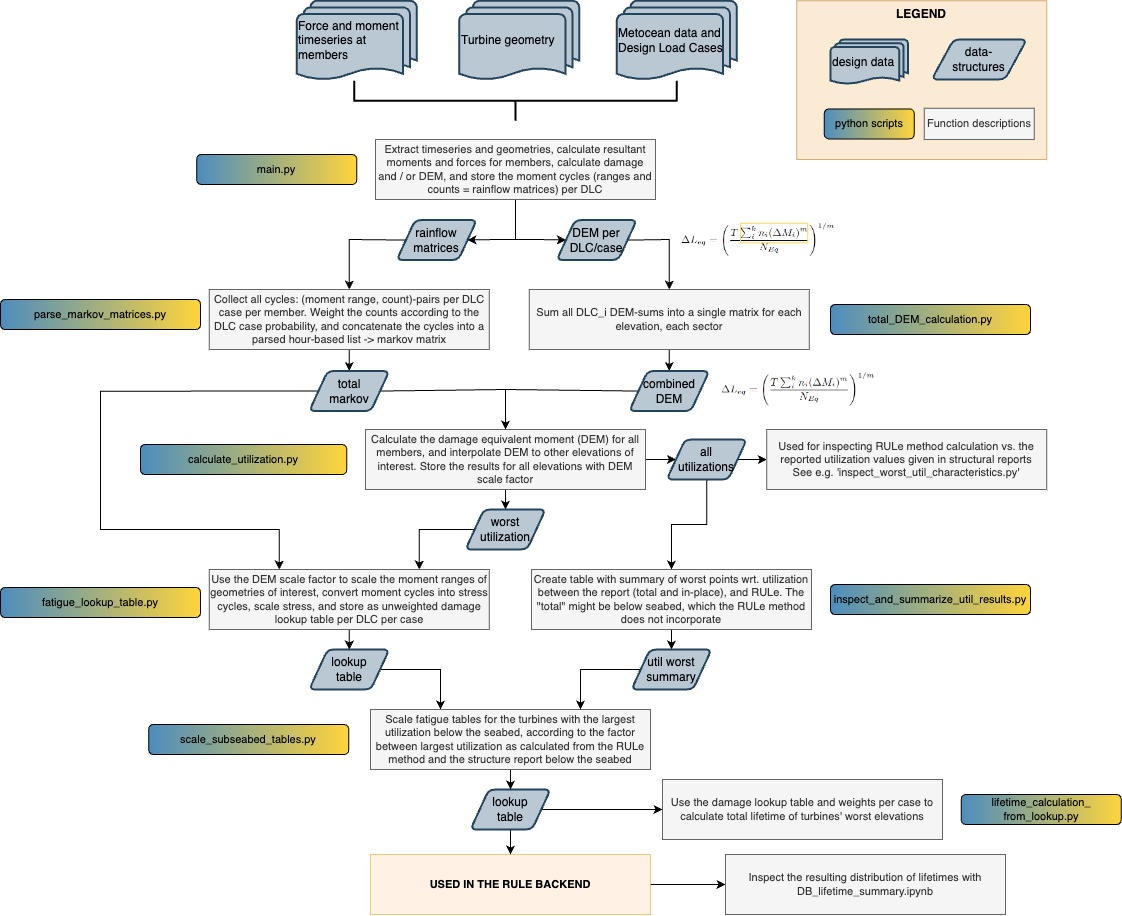

The diagram above was exported from draw.io. Its source (the exported page's mxGraphModel, read from the mxfile embedded in the PNG):
<mxGraphModel dx="4715" dy="2931" grid="1" gridSize="10" guides="1" tooltips="1" connect="1" arrows="1" fold="1" page="1" pageScale="1" pageWidth="1169" pageHeight="827" math="0" shadow="0">
  <root>
    <mxCell id="0" />
    <mxCell id="1" parent="0" />
    <mxCell id="2" value="&lt;b&gt;LEGEND&lt;/b&gt;" style="rounded=0;whiteSpace=wrap;html=1;horizontal=1;verticalAlign=top;fillColor=#fad7ac;strokeColor=#b46504;opacity=50;" vertex="1" parent="1">
      <mxGeometry x="-373.75" y="-1628.75" width="250" height="158.75" as="geometry" />
    </mxCell>
    <mxCell id="3" style="edgeStyle=orthogonalEdgeStyle;rounded=0;orthogonalLoop=1;jettySize=auto;html=1;exitX=0;exitY=0.5;exitDx=0;exitDy=0;entryX=0.5;entryY=0;entryDx=0;entryDy=0;" edge="1" source="4" target="18" parent="1">
      <mxGeometry relative="1" as="geometry">
        <Array as="points">
          <mxPoint x="-771.75" y="-1389" />
          <mxPoint x="-820.75" y="-1390" />
        </Array>
      </mxGeometry>
    </mxCell>
    <mxCell id="4" value="rainflow matrices" style="shape=parallelogram;html=1;strokeWidth=2;perimeter=parallelogramPerimeter;whiteSpace=wrap;rounded=1;arcSize=12;size=0.23;fillColor=#bac8d3;strokeColor=#23445d;" vertex="1" parent="1">
      <mxGeometry x="-773.75" y="-1409.5" width="80" height="40" as="geometry" />
    </mxCell>
    <mxCell id="5" value="Force and moment timeseries at members" style="strokeWidth=2;html=1;shape=mxgraph.flowchart.multi-document;whiteSpace=wrap;align=left;fillColor=#bac8d3;strokeColor=#23445d;" vertex="1" parent="1">
      <mxGeometry x="-873.75" y="-1628.75" width="120" height="80" as="geometry" />
    </mxCell>
    <mxCell id="6" value="Turbine geometry" style="strokeWidth=2;html=1;shape=mxgraph.flowchart.multi-document;whiteSpace=wrap;align=left;fillColor=#bac8d3;strokeColor=#23445d;" vertex="1" parent="1">
      <mxGeometry x="-711.25" y="-1628.75" width="120" height="80" as="geometry" />
    </mxCell>
    <mxCell id="7" value="" style="strokeWidth=2;html=1;shape=mxgraph.flowchart.annotation_2;align=left;labelPosition=right;pointerEvents=1;rotation=-90;" vertex="1" parent="1">
      <mxGeometry x="-675" y="-1690" width="40" height="322.5" as="geometry" />
    </mxCell>
    <mxCell id="8" value="Metocean data and Design Load Cases" style="strokeWidth=2;html=1;shape=mxgraph.flowchart.multi-document;whiteSpace=wrap;align=left;fillColor=#bac8d3;strokeColor=#23445d;" vertex="1" parent="1">
      <mxGeometry x="-553.75" y="-1628.75" width="120" height="80" as="geometry" />
    </mxCell>
    <mxCell id="9" style="edgeStyle=orthogonalEdgeStyle;rounded=0;orthogonalLoop=1;jettySize=auto;html=1;exitX=0.5;exitY=1;exitDx=0;exitDy=0;entryX=1;entryY=0.5;entryDx=0;entryDy=0;" edge="1" source="11" target="4" parent="1">
      <mxGeometry relative="1" as="geometry">
        <Array as="points">
          <mxPoint x="-654.75" y="-1390" />
          <mxPoint x="-672.75" y="-1390" />
        </Array>
      </mxGeometry>
    </mxCell>
    <mxCell id="10" style="edgeStyle=orthogonalEdgeStyle;rounded=0;orthogonalLoop=1;jettySize=auto;html=1;exitX=0.5;exitY=1;exitDx=0;exitDy=0;entryX=0;entryY=0.5;entryDx=0;entryDy=0;" edge="1" source="11" target="32" parent="1">
      <mxGeometry relative="1" as="geometry">
        <Array as="points">
          <mxPoint x="-654.75" y="-1390" />
          <mxPoint x="-634.75" y="-1390" />
        </Array>
      </mxGeometry>
    </mxCell>
    <mxCell id="11" value="Extract timeseries and geometries, calculate resultant moments and forces for members, calculate damage and / or DEM, and store the moment cycles (ranges and counts = rainflow matrices) per DLC" style="rounded=0;whiteSpace=wrap;html=1;fontSize=11;fillColor=#f5f5f5;strokeColor=#666666;fontColor=#333333;" vertex="1" parent="1">
      <mxGeometry x="-795" y="-1490" width="280" height="60" as="geometry" />
    </mxCell>
    <mxCell id="12" value="" style="edgeStyle=orthogonalEdgeStyle;rounded=0;orthogonalLoop=1;jettySize=auto;html=1;" edge="1" source="14" target="39" parent="1">
      <mxGeometry relative="1" as="geometry" />
    </mxCell>
    <mxCell id="13" value="" style="edgeStyle=orthogonalEdgeStyle;rounded=0;orthogonalLoop=1;jettySize=auto;html=1;" edge="1" source="14" target="42" parent="1">
      <mxGeometry relative="1" as="geometry" />
    </mxCell>
    <mxCell id="14" value="Calculate the damage equivalent moment (DEM) for all members, and interpolate DEM to other elevations of interest. Store the results for all elevations with DEM scale factor" style="rounded=0;whiteSpace=wrap;html=1;fontSize=11;fillColor=#f5f5f5;strokeColor=#666666;fontColor=#333333;" vertex="1" parent="1">
      <mxGeometry x="-805" y="-1200" width="280" height="60" as="geometry" />
    </mxCell>
    <mxCell id="15" style="edgeStyle=orthogonalEdgeStyle;rounded=0;orthogonalLoop=1;jettySize=auto;html=1;exitX=0.5;exitY=1;exitDx=0;exitDy=0;" edge="1" source="16" target="44" parent="1">
      <mxGeometry relative="1" as="geometry" />
    </mxCell>
    <mxCell id="16" value="Use the DEM scale factor to scale the moment ranges of geometries of interest, convert moment cycles into stress cycles, scale stress, and store as unweighted damage lookup table per DLC per case" style="rounded=0;whiteSpace=wrap;html=1;fontSize=11;fillColor=#f5f5f5;strokeColor=#666666;fontColor=#333333;" vertex="1" parent="1">
      <mxGeometry x="-961.25" y="-1060" width="280" height="60" as="geometry" />
    </mxCell>
    <mxCell id="17" style="edgeStyle=orthogonalEdgeStyle;rounded=0;orthogonalLoop=1;jettySize=auto;html=1;exitX=0.5;exitY=1;exitDx=0;exitDy=0;entryX=0.5;entryY=0;entryDx=0;entryDy=0;" edge="1" source="18" target="35" parent="1">
      <mxGeometry relative="1" as="geometry" />
    </mxCell>
    <mxCell id="18" value="Collect all cycles: (moment range, count)-pairs per DLC case per member. Weight the counts according to the DLC case probability, and concatenate the cycles into a parsed hour-based list -&amp;gt; markov matrix" style="rounded=0;whiteSpace=wrap;html=1;fontSize=11;fillColor=#f5f5f5;strokeColor=#666666;fontColor=#333333;" vertex="1" parent="1">
      <mxGeometry x="-961.25" y="-1340" width="280" height="60" as="geometry" />
    </mxCell>
    <mxCell id="19" value="parse_markov_matrices.py" style="rounded=1;whiteSpace=wrap;html=1;fontSize=11;fillColor=#4C8DBE;strokeColor=default;gradientColor=#FFD43B;gradientDirection=east;" vertex="1" parent="1">
      <mxGeometry x="-1170" y="-1330" width="200" height="30" as="geometry" />
    </mxCell>
    <mxCell id="20" value="main.py" style="rounded=1;whiteSpace=wrap;html=1;fontSize=11;fillColor=#4C8DBE;strokeColor=default;gradientColor=#FFD43B;gradientDirection=east;" vertex="1" parent="1">
      <mxGeometry x="-973.75" y="-1475" width="160" height="30" as="geometry" />
    </mxCell>
    <mxCell id="21" value="calculate_utilization.py&lt;br&gt;" style="rounded=1;whiteSpace=wrap;html=1;fontSize=11;fillColor=#4C8DBE;strokeColor=default;gradientColor=#FFD43B;gradientDirection=east;" vertex="1" parent="1">
      <mxGeometry x="-1030" y="-1185" width="206.25" height="30" as="geometry" />
    </mxCell>
    <mxCell id="22" style="edgeStyle=orthogonalEdgeStyle;rounded=0;orthogonalLoop=1;jettySize=auto;html=1;exitX=0.5;exitY=1;exitDx=0;exitDy=0;entryX=0.5;entryY=0;entryDx=0;entryDy=0;" edge="1" source="23" target="37" parent="1">
      <mxGeometry relative="1" as="geometry" />
    </mxCell>
    <mxCell id="23" value="Sum all DLC_i DEM-sums into a single matrix for each elevation, each sector" style="rounded=0;whiteSpace=wrap;html=1;fontSize=11;fillColor=#f5f5f5;strokeColor=#666666;fontColor=#333333;" vertex="1" parent="1">
      <mxGeometry x="-641.25" y="-1340" width="280" height="60" as="geometry" />
    </mxCell>
    <mxCell id="24" value="total_DEM_calculation.py" style="rounded=1;whiteSpace=wrap;html=1;fontSize=11;fillColor=#4C8DBE;strokeColor=default;gradientColor=#FFD43B;gradientDirection=east;" vertex="1" parent="1">
      <mxGeometry x="-340" y="-1325" width="200" height="30" as="geometry" />
    </mxCell>
    <mxCell id="25" value="fatigue_lookup_table.py" style="rounded=1;whiteSpace=wrap;html=1;fontSize=11;fillColor=#4C8DBE;strokeColor=default;gradientColor=#FFD43B;gradientDirection=east;" vertex="1" parent="1">
      <mxGeometry x="-1170" y="-1042" width="200" height="30" as="geometry" />
    </mxCell>
    <mxCell id="26" value="Use the damage lookup table and weights per case to calculate total lifetime of turbines' worst elevations" style="rounded=0;whiteSpace=wrap;html=1;fontSize=11;fillColor=#f5f5f5;strokeColor=#666666;fontColor=#333333;" vertex="1" parent="1">
      <mxGeometry x="-508" y="-850" width="280" height="60" as="geometry" />
    </mxCell>
    <mxCell id="27" value="lifetime_calculation_&lt;br&gt;from_lookup.py" style="rounded=1;whiteSpace=wrap;html=1;fontSize=11;fillColor=#4C8DBE;strokeColor=default;gradientColor=#FFD43B;gradientDirection=east;" vertex="1" parent="1">
      <mxGeometry x="-209.25" y="-835" width="160" height="30" as="geometry" />
    </mxCell>
    <mxCell id="28" value="" style="edgeStyle=orthogonalEdgeStyle;rounded=0;orthogonalLoop=1;jettySize=auto;html=1;" edge="1" source="29" target="56" parent="1">
      <mxGeometry relative="1" as="geometry" />
    </mxCell>
    <mxCell id="29" value="&lt;b&gt;USED IN THE RULE BACKEND&lt;/b&gt;" style="rounded=0;whiteSpace=wrap;html=1;fontSize=11;fillColor=#ffe6cc;strokeColor=#d79b00;opacity=50;" vertex="1" parent="1">
      <mxGeometry x="-800" y="-775" width="280" height="60" as="geometry" />
    </mxCell>
    <mxCell id="30" value="inspect_and_summarize_util_results.py" style="rounded=1;whiteSpace=wrap;html=1;fontSize=11;fillColor=#4C8DBE;strokeColor=default;gradientColor=#FFD43B;gradientDirection=east;" vertex="1" parent="1">
      <mxGeometry x="-339.9999999999999" y="-1045" width="200" height="30" as="geometry" />
    </mxCell>
    <mxCell id="31" style="edgeStyle=orthogonalEdgeStyle;rounded=0;orthogonalLoop=1;jettySize=auto;html=1;exitX=1;exitY=0.5;exitDx=0;exitDy=0;entryX=0.5;entryY=0;entryDx=0;entryDy=0;" edge="1" source="32" target="23" parent="1">
      <mxGeometry relative="1" as="geometry">
        <Array as="points">
          <mxPoint x="-534.75" y="-1390" />
          <mxPoint x="-501.75" y="-1390" />
        </Array>
      </mxGeometry>
    </mxCell>
    <mxCell id="32" value="DEM per&lt;br&gt;DLC/case" style="shape=parallelogram;html=1;strokeWidth=2;perimeter=parallelogramPerimeter;whiteSpace=wrap;rounded=1;arcSize=12;size=0.23;fillColor=#bac8d3;strokeColor=#23445d;" vertex="1" parent="1">
      <mxGeometry x="-613.75" y="-1409.5" width="80" height="40" as="geometry" />
    </mxCell>
    <mxCell id="33" style="edgeStyle=orthogonalEdgeStyle;rounded=0;orthogonalLoop=1;jettySize=auto;html=1;exitX=1;exitY=0.5;exitDx=0;exitDy=0;entryX=0.5;entryY=0;entryDx=0;entryDy=0;" edge="1" source="35" target="14" parent="1">
      <mxGeometry relative="1" as="geometry">
        <Array as="points">
          <mxPoint x="-790.75" y="-1240" />
          <mxPoint x="-664.75" y="-1240" />
        </Array>
      </mxGeometry>
    </mxCell>
    <mxCell id="34" style="edgeStyle=orthogonalEdgeStyle;rounded=0;orthogonalLoop=1;jettySize=auto;html=1;exitX=0;exitY=0.5;exitDx=0;exitDy=0;entryX=0.25;entryY=0;entryDx=0;entryDy=0;" edge="1" source="35" target="16" parent="1">
      <mxGeometry relative="1" as="geometry">
        <Array as="points">
          <mxPoint x="-1070" y="-1238" />
          <mxPoint x="-1070" y="-1100" />
          <mxPoint x="-891" y="-1100" />
        </Array>
      </mxGeometry>
    </mxCell>
    <mxCell id="35" value="total&lt;br&gt;markov" style="shape=parallelogram;html=1;strokeWidth=2;perimeter=parallelogramPerimeter;whiteSpace=wrap;rounded=1;arcSize=12;size=0.23;fillColor=#bac8d3;strokeColor=#23445d;" vertex="1" parent="1">
      <mxGeometry x="-861.25" y="-1258.44" width="80" height="40" as="geometry" />
    </mxCell>
    <mxCell id="36" style="edgeStyle=orthogonalEdgeStyle;rounded=0;orthogonalLoop=1;jettySize=auto;html=1;exitX=0;exitY=0.5;exitDx=0;exitDy=0;entryX=0.5;entryY=0;entryDx=0;entryDy=0;" edge="1" source="37" target="14" parent="1">
      <mxGeometry relative="1" as="geometry">
        <Array as="points">
          <mxPoint x="-531.75" y="-1240" />
          <mxPoint x="-664.75" y="-1240" />
        </Array>
      </mxGeometry>
    </mxCell>
    <mxCell id="37" value="combined&lt;br&gt;DEM" style="shape=parallelogram;html=1;strokeWidth=2;perimeter=parallelogramPerimeter;whiteSpace=wrap;rounded=1;arcSize=12;size=0.23;fillColor=#bac8d3;strokeColor=#23445d;" vertex="1" parent="1">
      <mxGeometry x="-541.25" y="-1258.44" width="80" height="40" as="geometry" />
    </mxCell>
    <mxCell id="38" style="edgeStyle=orthogonalEdgeStyle;rounded=0;orthogonalLoop=1;jettySize=auto;html=1;exitX=0;exitY=0.5;exitDx=0;exitDy=0;entryX=0.75;entryY=0;entryDx=0;entryDy=0;" edge="1" source="39" target="16" parent="1">
      <mxGeometry relative="1" as="geometry">
        <Array as="points">
          <mxPoint x="-751" y="-1100" />
        </Array>
      </mxGeometry>
    </mxCell>
    <mxCell id="39" value="worst&lt;br&gt;utilization" style="shape=parallelogram;html=1;strokeWidth=2;perimeter=parallelogramPerimeter;whiteSpace=wrap;rounded=1;arcSize=12;size=0.23;fillColor=#bac8d3;strokeColor=#23445d;" vertex="1" parent="1">
      <mxGeometry x="-705" y="-1120" width="80" height="40" as="geometry" />
    </mxCell>
    <mxCell id="40" style="edgeStyle=orthogonalEdgeStyle;rounded=0;orthogonalLoop=1;jettySize=auto;html=1;exitX=1;exitY=0.5;exitDx=0;exitDy=0;entryX=0;entryY=0.5;entryDx=0;entryDy=0;" edge="1" source="42" target="52" parent="1">
      <mxGeometry relative="1" as="geometry">
        <mxPoint x="-353.75" y="-1170" as="targetPoint" />
        <Array as="points" />
      </mxGeometry>
    </mxCell>
    <mxCell id="41" style="edgeStyle=orthogonalEdgeStyle;rounded=0;orthogonalLoop=1;jettySize=auto;html=1;exitX=0.5;exitY=1;exitDx=0;exitDy=0;entryX=0.5;entryY=0;entryDx=0;entryDy=0;" edge="1" source="42" target="51" parent="1">
      <mxGeometry relative="1" as="geometry" />
    </mxCell>
    <mxCell id="42" value="all&lt;br&gt;utilizations" style="shape=parallelogram;html=1;strokeWidth=2;perimeter=parallelogramPerimeter;whiteSpace=wrap;rounded=1;arcSize=12;size=0.23;fillColor=#bac8d3;strokeColor=#23445d;" vertex="1" parent="1">
      <mxGeometry x="-503.75" y="-1190" width="80" height="40" as="geometry" />
    </mxCell>
    <mxCell id="43" style="edgeStyle=orthogonalEdgeStyle;rounded=0;orthogonalLoop=1;jettySize=auto;html=1;exitX=1;exitY=0.5;exitDx=0;exitDy=0;entryX=0.25;entryY=0;entryDx=0;entryDy=0;" edge="1" source="44" target="59" parent="1">
      <mxGeometry relative="1" as="geometry">
        <Array as="points">
          <mxPoint x="-730" y="-960" />
        </Array>
      </mxGeometry>
    </mxCell>
    <mxCell id="44" value="lookup&lt;br&gt;table" style="shape=parallelogram;html=1;strokeWidth=2;perimeter=parallelogramPerimeter;whiteSpace=wrap;rounded=1;arcSize=12;size=0.23;fillColor=#bac8d3;strokeColor=#23445d;" vertex="1" parent="1">
      <mxGeometry x="-861.25" y="-980" width="80" height="40" as="geometry" />
    </mxCell>
    <mxCell id="45" value="data-&lt;br&gt;structures" style="shape=parallelogram;html=1;strokeWidth=2;perimeter=parallelogramPerimeter;whiteSpace=wrap;rounded=1;arcSize=12;size=0.23;fillColor=#bac8d3;strokeColor=#23445d;align=center;" vertex="1" parent="1">
      <mxGeometry x="-238.75" y="-1590" width="95" height="40" as="geometry" />
    </mxCell>
    <mxCell id="46" value="design data" style="strokeWidth=2;html=1;shape=mxgraph.flowchart.multi-document;whiteSpace=wrap;align=left;fillColor=#bac8d3;strokeColor=#23445d;" vertex="1" parent="1">
      <mxGeometry x="-340" y="-1590" width="77.5" height="45" as="geometry" />
    </mxCell>
    <mxCell id="47" value="python scripts" style="rounded=1;whiteSpace=wrap;html=1;fontSize=11;fillColor=#4C8DBE;strokeColor=default;gradientColor=#FFD43B;gradientDirection=east;" vertex="1" parent="1">
      <mxGeometry x="-346.25" y="-1520.62" width="90" height="30" as="geometry" />
    </mxCell>
    <mxCell id="48" value="Function descriptions" style="rounded=0;whiteSpace=wrap;html=1;fontSize=11;fillColor=#f5f5f5;strokeColor=#666666;fontColor=#333333;" vertex="1" parent="1">
      <mxGeometry x="-246.25" y="-1521.25" width="110" height="31.25" as="geometry" />
    </mxCell>
    <mxCell id="49" value="" style="edgeStyle=orthogonalEdgeStyle;rounded=0;orthogonalLoop=1;jettySize=auto;html=1;exitX=0.5;exitY=1;exitDx=0;exitDy=0;" edge="1" source="55" target="29" parent="1">
      <mxGeometry relative="1" as="geometry">
        <mxPoint x="-665" y="-795" as="sourcePoint" />
      </mxGeometry>
    </mxCell>
    <mxCell id="50" value="" style="edgeStyle=orthogonalEdgeStyle;rounded=0;orthogonalLoop=1;jettySize=auto;html=1;" edge="1" source="51" target="61" parent="1">
      <mxGeometry relative="1" as="geometry" />
    </mxCell>
    <mxCell id="51" value="Create table with summary of worst points wrt. utilization between the report (total and in-place), and RULe. The &quot;total&quot; might be below seabed, which the RULe method does not incorporate" style="rounded=0;whiteSpace=wrap;html=1;fontSize=11;fillColor=#f5f5f5;strokeColor=#666666;fontColor=#333333;" vertex="1" parent="1">
      <mxGeometry x="-639" y="-1060" width="280" height="60" as="geometry" />
    </mxCell>
    <mxCell id="52" value="Used for inspecting RULe method calculation vs. the reported utilization values given in structural reports&lt;br&gt;See e.g. 'inspect_worst_util_characteristics.py'" style="rounded=0;whiteSpace=wrap;html=1;fontSize=11;fillColor=#f5f5f5;strokeColor=#666666;fontColor=#333333;" vertex="1" parent="1">
      <mxGeometry x="-403.75" y="-1200" width="280" height="60" as="geometry" />
    </mxCell>
    <mxCell id="53" value="" style="shape=image;verticalLabelPosition=bottom;labelBackgroundColor=default;verticalAlign=top;aspect=fixed;imageAspect=0;image=data:image/png,(base64 omitted: 14508 chars);" vertex="1" parent="1">
      <mxGeometry x="-450" y="-1260" width="157" height="39.33" as="geometry" />
    </mxCell>
    <mxCell id="54" style="edgeStyle=orthogonalEdgeStyle;rounded=0;orthogonalLoop=1;jettySize=auto;html=1;exitX=1;exitY=0.5;exitDx=0;exitDy=0;entryX=0;entryY=0.5;entryDx=0;entryDy=0;" edge="1" source="55" target="26" parent="1">
      <mxGeometry relative="1" as="geometry">
        <mxPoint x="-510" y="-820" as="targetPoint" />
      </mxGeometry>
    </mxCell>
    <mxCell id="55" value="lookup&lt;br&gt;table" style="shape=parallelogram;html=1;strokeWidth=2;perimeter=parallelogramPerimeter;whiteSpace=wrap;rounded=1;arcSize=12;size=0.23;fillColor=#bac8d3;strokeColor=#23445d;" vertex="1" parent="1">
      <mxGeometry x="-700" y="-840" width="80" height="40" as="geometry" />
    </mxCell>
    <mxCell id="56" value="Inspect the resulting distribution of lifetimes with DB_lifetime_summary.ipynb" style="rounded=0;whiteSpace=wrap;html=1;fontSize=11;fillColor=#f5f5f5;strokeColor=#666666;fontColor=#333333;" vertex="1" parent="1">
      <mxGeometry x="-445" y="-775" width="280" height="60" as="geometry" />
    </mxCell>
    <mxCell id="57" value="scale_subseabed_tables.py" style="rounded=1;whiteSpace=wrap;html=1;fontSize=11;fillColor=#4C8DBE;strokeColor=default;gradientColor=#FFD43B;gradientDirection=east;" vertex="1" parent="1">
      <mxGeometry x="-1021.75" y="-905" width="200" height="30" as="geometry" />
    </mxCell>
    <mxCell id="58" style="edgeStyle=orthogonalEdgeStyle;rounded=0;orthogonalLoop=1;jettySize=auto;html=1;exitX=0.5;exitY=1;exitDx=0;exitDy=0;entryX=0.5;entryY=0;entryDx=0;entryDy=0;" edge="1" source="59" target="55" parent="1">
      <mxGeometry relative="1" as="geometry" />
    </mxCell>
    <mxCell id="59" value="Scale fatigue tables for the turbines with the largest utilization below the seabed, according to the factor between largest utilization as calculated from the RULe method and the structure report below the seabed" style="rounded=0;whiteSpace=wrap;html=1;fontSize=11;fillColor=#f5f5f5;strokeColor=#666666;fontColor=#333333;" vertex="1" parent="1">
      <mxGeometry x="-800" y="-920" width="280" height="60" as="geometry" />
    </mxCell>
    <mxCell id="60" style="edgeStyle=orthogonalEdgeStyle;rounded=0;orthogonalLoop=1;jettySize=auto;html=1;exitX=0;exitY=0.5;exitDx=0;exitDy=0;entryX=0.75;entryY=0;entryDx=0;entryDy=0;" edge="1" source="61" target="59" parent="1">
      <mxGeometry relative="1" as="geometry">
        <Array as="points">
          <mxPoint x="-590" y="-960" />
        </Array>
      </mxGeometry>
    </mxCell>
    <mxCell id="61" value="util worst&lt;br&gt;summary" style="shape=parallelogram;html=1;strokeWidth=2;perimeter=parallelogramPerimeter;whiteSpace=wrap;rounded=1;arcSize=12;size=0.23;fillColor=#bac8d3;strokeColor=#23445d;" vertex="1" parent="1">
      <mxGeometry x="-539" y="-980" width="80" height="40" as="geometry" />
    </mxCell>
    <mxCell id="62" value="" style="shape=image;verticalLabelPosition=bottom;labelBackgroundColor=default;verticalAlign=top;aspect=fixed;imageAspect=0;image=data:image/png,(base64 omitted: 14508 chars);" vertex="1" parent="1">
      <mxGeometry x="-490" y="-1409.5" width="157" height="39.33" as="geometry" />
    </mxCell>
    <mxCell id="63" value="" style="rounded=0;whiteSpace=wrap;html=1;fillColor=none;strokeColor=#FFD966;" vertex="1" parent="1">
      <mxGeometry x="-430" y="-1406.18" width="67.25" height="19.5" as="geometry" />
    </mxCell>
  </root>
</mxGraphModel>